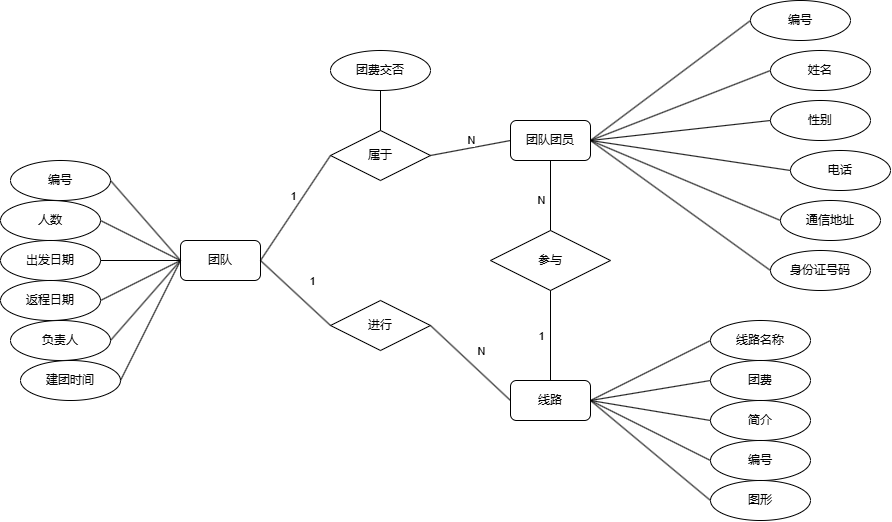

The diagram above was exported from draw.io. Its source (the exported page's mxGraphModel, read from the mxfile embedded in the PNG):
<mxGraphModel dx="2138" dy="621" grid="1" gridSize="10" guides="1" tooltips="1" connect="1" arrows="1" fold="1" page="1" pageScale="1" pageWidth="827" pageHeight="1169" math="0" shadow="0">
  <root>
    <mxCell id="0" />
    <mxCell id="1" parent="0" />
    <mxCell id="Q4kK5dnmdlSc7SHxTG4--2" value="团队团员" style="rounded=1;whiteSpace=wrap;html=1;" vertex="1" parent="1">
      <mxGeometry x="190" y="250" width="80" height="40" as="geometry" />
    </mxCell>
    <mxCell id="Q4kK5dnmdlSc7SHxTG4--3" value="编号" style="ellipse;whiteSpace=wrap;html=1;align=center;" vertex="1" parent="1">
      <mxGeometry x="430" y="130" width="100" height="40" as="geometry" />
    </mxCell>
    <mxCell id="Q4kK5dnmdlSc7SHxTG4--4" value="姓名" style="ellipse;whiteSpace=wrap;html=1;align=center;" vertex="1" parent="1">
      <mxGeometry x="450" y="180" width="100" height="40" as="geometry" />
    </mxCell>
    <mxCell id="Q4kK5dnmdlSc7SHxTG4--5" value="性别" style="ellipse;whiteSpace=wrap;html=1;align=center;" vertex="1" parent="1">
      <mxGeometry x="450" y="230" width="100" height="40" as="geometry" />
    </mxCell>
    <mxCell id="Q4kK5dnmdlSc7SHxTG4--6" value="电话" style="ellipse;whiteSpace=wrap;html=1;align=center;" vertex="1" parent="1">
      <mxGeometry x="470" y="280" width="100" height="40" as="geometry" />
    </mxCell>
    <mxCell id="Q4kK5dnmdlSc7SHxTG4--7" value="通信地址" style="ellipse;whiteSpace=wrap;html=1;align=center;" vertex="1" parent="1">
      <mxGeometry x="460" y="330" width="100" height="40" as="geometry" />
    </mxCell>
    <mxCell id="Q4kK5dnmdlSc7SHxTG4--8" value="身份证号码" style="ellipse;whiteSpace=wrap;html=1;align=center;" vertex="1" parent="1">
      <mxGeometry x="450" y="380" width="100" height="40" as="geometry" />
    </mxCell>
    <mxCell id="Q4kK5dnmdlSc7SHxTG4--11" value="" style="endArrow=none;html=1;rounded=0;exitX=1;exitY=0.5;exitDx=0;exitDy=0;entryX=0;entryY=0.5;entryDx=0;entryDy=0;" edge="1" parent="1" source="Q4kK5dnmdlSc7SHxTG4--2" target="Q4kK5dnmdlSc7SHxTG4--3">
      <mxGeometry relative="1" as="geometry">
        <mxPoint x="410" y="150" as="sourcePoint" />
        <mxPoint x="570" y="150" as="targetPoint" />
      </mxGeometry>
    </mxCell>
    <mxCell id="Q4kK5dnmdlSc7SHxTG4--12" value="" style="endArrow=none;html=1;rounded=0;exitX=1;exitY=0.5;exitDx=0;exitDy=0;entryX=0;entryY=0.5;entryDx=0;entryDy=0;" edge="1" parent="1" source="Q4kK5dnmdlSc7SHxTG4--2" target="Q4kK5dnmdlSc7SHxTG4--4">
      <mxGeometry relative="1" as="geometry">
        <mxPoint x="330" y="270" as="sourcePoint" />
        <mxPoint x="440" y="160" as="targetPoint" />
      </mxGeometry>
    </mxCell>
    <mxCell id="Q4kK5dnmdlSc7SHxTG4--13" value="" style="endArrow=none;html=1;rounded=0;exitX=1;exitY=0.5;exitDx=0;exitDy=0;entryX=0;entryY=0.5;entryDx=0;entryDy=0;" edge="1" parent="1" source="Q4kK5dnmdlSc7SHxTG4--2" target="Q4kK5dnmdlSc7SHxTG4--5">
      <mxGeometry relative="1" as="geometry">
        <mxPoint x="330" y="270" as="sourcePoint" />
        <mxPoint x="460" y="210" as="targetPoint" />
      </mxGeometry>
    </mxCell>
    <mxCell id="Q4kK5dnmdlSc7SHxTG4--14" value="" style="endArrow=none;html=1;rounded=0;entryX=0;entryY=0.5;entryDx=0;entryDy=0;exitX=1;exitY=0.5;exitDx=0;exitDy=0;" edge="1" parent="1" source="Q4kK5dnmdlSc7SHxTG4--2" target="Q4kK5dnmdlSc7SHxTG4--6">
      <mxGeometry relative="1" as="geometry">
        <mxPoint x="320" y="260" as="sourcePoint" />
        <mxPoint x="460" y="260" as="targetPoint" />
      </mxGeometry>
    </mxCell>
    <mxCell id="Q4kK5dnmdlSc7SHxTG4--15" value="" style="endArrow=none;html=1;rounded=0;entryX=0;entryY=0.5;entryDx=0;entryDy=0;exitX=1;exitY=0.5;exitDx=0;exitDy=0;" edge="1" parent="1" source="Q4kK5dnmdlSc7SHxTG4--2" target="Q4kK5dnmdlSc7SHxTG4--7">
      <mxGeometry relative="1" as="geometry">
        <mxPoint x="320" y="240" as="sourcePoint" />
        <mxPoint x="460" y="320" as="targetPoint" />
      </mxGeometry>
    </mxCell>
    <mxCell id="Q4kK5dnmdlSc7SHxTG4--16" value="" style="endArrow=none;html=1;rounded=0;entryX=0;entryY=0.5;entryDx=0;entryDy=0;exitX=1;exitY=0.5;exitDx=0;exitDy=0;" edge="1" parent="1" source="Q4kK5dnmdlSc7SHxTG4--2" target="Q4kK5dnmdlSc7SHxTG4--8">
      <mxGeometry relative="1" as="geometry">
        <mxPoint x="320" y="240" as="sourcePoint" />
        <mxPoint x="460" y="370" as="targetPoint" />
      </mxGeometry>
    </mxCell>
    <mxCell id="Q4kK5dnmdlSc7SHxTG4--17" value="参与" style="shape=rhombus;perimeter=rhombusPerimeter;whiteSpace=wrap;html=1;align=center;" vertex="1" parent="1">
      <mxGeometry x="170" y="360" width="120" height="60" as="geometry" />
    </mxCell>
    <mxCell id="Q4kK5dnmdlSc7SHxTG4--18" value="线路" style="rounded=1;whiteSpace=wrap;html=1;" vertex="1" parent="1">
      <mxGeometry x="190" y="510" width="80" height="40" as="geometry" />
    </mxCell>
    <mxCell id="Q4kK5dnmdlSc7SHxTG4--20" value="线路名称" style="ellipse;whiteSpace=wrap;html=1;align=center;" vertex="1" parent="1">
      <mxGeometry x="390" y="450" width="100" height="40" as="geometry" />
    </mxCell>
    <mxCell id="Q4kK5dnmdlSc7SHxTG4--21" value="" style="endArrow=none;html=1;rounded=0;entryX=0;entryY=0.5;entryDx=0;entryDy=0;exitX=1;exitY=0.5;exitDx=0;exitDy=0;" edge="1" parent="1" target="Q4kK5dnmdlSc7SHxTG4--20" source="Q4kK5dnmdlSc7SHxTG4--18">
      <mxGeometry relative="1" as="geometry">
        <mxPoint x="340" y="435" as="sourcePoint" />
        <mxPoint x="500" y="535" as="targetPoint" />
      </mxGeometry>
    </mxCell>
    <mxCell id="Q4kK5dnmdlSc7SHxTG4--22" value="团费" style="ellipse;whiteSpace=wrap;html=1;align=center;" vertex="1" parent="1">
      <mxGeometry x="390" y="490" width="100" height="40" as="geometry" />
    </mxCell>
    <mxCell id="Q4kK5dnmdlSc7SHxTG4--23" value="" style="endArrow=none;html=1;rounded=0;entryX=0;entryY=0.5;entryDx=0;entryDy=0;exitX=1;exitY=0.5;exitDx=0;exitDy=0;" edge="1" parent="1" target="Q4kK5dnmdlSc7SHxTG4--22" source="Q4kK5dnmdlSc7SHxTG4--18">
      <mxGeometry relative="1" as="geometry">
        <mxPoint x="310" y="585" as="sourcePoint" />
        <mxPoint x="520" y="590" as="targetPoint" />
      </mxGeometry>
    </mxCell>
    <mxCell id="Q4kK5dnmdlSc7SHxTG4--24" value="简介&lt;span style=&quot;color: rgba(0, 0, 0, 0); font-family: monospace; font-size: 0px; text-align: start; text-wrap: nowrap;&quot;&gt;%3CmxGraphModel%3E%3Croot%3E%3CmxCell%20id%3D%220%22%2F%3E%3CmxCell%20id%3D%221%22%20parent%3D%220%22%2F%3E%3CmxCell%20id%3D%222%22%20value%3D%22%E7%BA%BF%E8%B7%AF%E5%90%8D%E7%A7%B0%22%20style%3D%22ellipse%3BwhiteSpace%3Dwrap%3Bhtml%3D1%3Balign%3Dcenter%3B%22%20vertex%3D%221%22%20parent%3D%221%22%3E%3CmxGeometry%20x%3D%22364%22%20y%3D%22480%22%20width%3D%22100%22%20height%3D%2240%22%20as%3D%22geometry%22%2F%3E%3C%2FmxCell%3E%3CmxCell%20id%3D%223%22%20value%3D%22%22%20style%3D%22endArrow%3Dnone%3Bhtml%3D1%3Brounded%3D0%3BentryX%3D0%3BentryY%3D0.5%3BentryDx%3D0%3BentryDy%3D0%3BexitX%3D1%3BexitY%3D0.5%3BexitDx%3D0%3BexitDy%3D0%3B%22%20edge%3D%221%22%20target%3D%222%22%20parent%3D%221%22%3E%3CmxGeometry%20relative%3D%221%22%20as%3D%22geometry%22%3E%3CmxPoint%20x%3D%22290%22%20y%3D%22530%22%20as%3D%22sourcePoint%22%2F%3E%3CmxPoint%20x%3D%22500%22%20y%3D%22535%22%20as%3D%22targetPoint%22%2F%3E%3C%2FmxGeometry%3E%3C%2FmxCell%3E%3C%2Froot%3E%3C%2FmxGraphModel%3E&lt;/span&gt;" style="ellipse;whiteSpace=wrap;html=1;align=center;" vertex="1" parent="1">
      <mxGeometry x="390" y="530" width="100" height="40" as="geometry" />
    </mxCell>
    <mxCell id="Q4kK5dnmdlSc7SHxTG4--25" value="" style="endArrow=none;html=1;rounded=0;entryX=0;entryY=0.5;entryDx=0;entryDy=0;exitX=1;exitY=0.5;exitDx=0;exitDy=0;" edge="1" parent="1" target="Q4kK5dnmdlSc7SHxTG4--24" source="Q4kK5dnmdlSc7SHxTG4--18">
      <mxGeometry relative="1" as="geometry">
        <mxPoint x="296" y="635" as="sourcePoint" />
        <mxPoint x="506" y="640" as="targetPoint" />
      </mxGeometry>
    </mxCell>
    <mxCell id="Q4kK5dnmdlSc7SHxTG4--26" value="编号" style="ellipse;whiteSpace=wrap;html=1;align=center;" vertex="1" parent="1">
      <mxGeometry x="390" y="570" width="100" height="40" as="geometry" />
    </mxCell>
    <mxCell id="Q4kK5dnmdlSc7SHxTG4--27" value="" style="endArrow=none;html=1;rounded=0;entryX=0;entryY=0.5;entryDx=0;entryDy=0;exitX=1;exitY=0.5;exitDx=0;exitDy=0;" edge="1" parent="1" target="Q4kK5dnmdlSc7SHxTG4--26" source="Q4kK5dnmdlSc7SHxTG4--18">
      <mxGeometry relative="1" as="geometry">
        <mxPoint x="290" y="585" as="sourcePoint" />
        <mxPoint x="506" y="695" as="targetPoint" />
      </mxGeometry>
    </mxCell>
    <mxCell id="Q4kK5dnmdlSc7SHxTG4--28" value="图形" style="ellipse;whiteSpace=wrap;html=1;align=center;" vertex="1" parent="1">
      <mxGeometry x="390" y="610" width="100" height="40" as="geometry" />
    </mxCell>
    <mxCell id="Q4kK5dnmdlSc7SHxTG4--29" value="" style="endArrow=none;html=1;rounded=0;entryX=0;entryY=0.5;entryDx=0;entryDy=0;exitX=1;exitY=0.5;exitDx=0;exitDy=0;" edge="1" parent="1" target="Q4kK5dnmdlSc7SHxTG4--28" source="Q4kK5dnmdlSc7SHxTG4--18">
      <mxGeometry relative="1" as="geometry">
        <mxPoint x="270" y="650" as="sourcePoint" />
        <mxPoint x="486" y="760" as="targetPoint" />
      </mxGeometry>
    </mxCell>
    <mxCell id="Q4kK5dnmdlSc7SHxTG4--33" value="" style="endArrow=none;html=1;rounded=0;entryX=0.5;entryY=1;entryDx=0;entryDy=0;exitX=0.5;exitY=0;exitDx=0;exitDy=0;" edge="1" parent="1" source="Q4kK5dnmdlSc7SHxTG4--18" target="Q4kK5dnmdlSc7SHxTG4--17">
      <mxGeometry relative="1" as="geometry">
        <mxPoint x="240" y="370" as="sourcePoint" />
        <mxPoint x="270" y="300" as="targetPoint" />
      </mxGeometry>
    </mxCell>
    <mxCell id="Q4kK5dnmdlSc7SHxTG4--34" value="1" style="edgeLabel;html=1;align=center;verticalAlign=middle;resizable=0;points=[];" vertex="1" connectable="0" parent="Q4kK5dnmdlSc7SHxTG4--33">
      <mxGeometry x="0.1239" y="3" relative="1" as="geometry">
        <mxPoint x="-7" y="5" as="offset" />
      </mxGeometry>
    </mxCell>
    <mxCell id="Q4kK5dnmdlSc7SHxTG4--35" value="团队" style="rounded=1;whiteSpace=wrap;html=1;" vertex="1" parent="1">
      <mxGeometry x="-140" y="370" width="80" height="40" as="geometry" />
    </mxCell>
    <mxCell id="Q4kK5dnmdlSc7SHxTG4--36" value="编号" style="ellipse;whiteSpace=wrap;html=1;align=center;" vertex="1" parent="1">
      <mxGeometry x="-310" y="290" width="100" height="40" as="geometry" />
    </mxCell>
    <mxCell id="Q4kK5dnmdlSc7SHxTG4--37" value="" style="endArrow=none;html=1;rounded=0;exitX=0;exitY=0.5;exitDx=0;exitDy=0;entryX=1;entryY=0.5;entryDx=0;entryDy=0;" edge="1" parent="1" target="Q4kK5dnmdlSc7SHxTG4--36" source="Q4kK5dnmdlSc7SHxTG4--35">
      <mxGeometry relative="1" as="geometry">
        <mxPoint x="-250" y="410" as="sourcePoint" />
        <mxPoint x="50" y="290" as="targetPoint" />
      </mxGeometry>
    </mxCell>
    <mxCell id="Q4kK5dnmdlSc7SHxTG4--38" value="人数" style="ellipse;whiteSpace=wrap;html=1;align=center;" vertex="1" parent="1">
      <mxGeometry x="-320" y="330" width="100" height="40" as="geometry" />
    </mxCell>
    <mxCell id="Q4kK5dnmdlSc7SHxTG4--39" value="" style="endArrow=none;html=1;rounded=0;exitX=0;exitY=0.5;exitDx=0;exitDy=0;entryX=1;entryY=0.5;entryDx=0;entryDy=0;" edge="1" parent="1" target="Q4kK5dnmdlSc7SHxTG4--38" source="Q4kK5dnmdlSc7SHxTG4--35">
      <mxGeometry relative="1" as="geometry">
        <mxPoint x="-140" y="420" as="sourcePoint" />
        <mxPoint x="20" y="350" as="targetPoint" />
      </mxGeometry>
    </mxCell>
    <mxCell id="Q4kK5dnmdlSc7SHxTG4--40" value="出发日期&lt;span style=&quot;color: rgba(0, 0, 0, 0); font-family: monospace; font-size: 0px; text-align: start; text-wrap: nowrap;&quot;&gt;%3CmxGraphModel%3E%3Croot%3E%3CmxCell%20id%3D%220%22%2F%3E%3CmxCell%20id%3D%221%22%20parent%3D%220%22%2F%3E%3CmxCell%20id%3D%222%22%20value%3D%22%E7%BC%96%E5%8F%B7%22%20style%3D%22ellipse%3BwhiteSpace%3Dwrap%3Bhtml%3D1%3Balign%3Dcenter%3B%22%20vertex%3D%221%22%20parent%3D%221%22%3E%3CmxGeometry%20x%3D%22-300%22%20y%3D%22320%22%20width%3D%22100%22%20height%3D%2240%22%20as%3D%22geometry%22%2F%3E%3C%2FmxCell%3E%3CmxCell%20id%3D%223%22%20value%3D%22%22%20style%3D%22endArrow%3Dnone%3Bhtml%3D1%3Brounded%3D0%3BexitX%3D0%3BexitY%3D0.5%3BexitDx%3D0%3BexitDy%3D0%3BentryX%3D1%3BentryY%3D0.5%3BentryDx%3D0%3BentryDy%3D0%3B%22%20edge%3D%221%22%20target%3D%222%22%20parent%3D%221%22%3E%3CmxGeometry%20relative%3D%221%22%20as%3D%22geometry%22%3E%3CmxPoint%20x%3D%22-110%22%20y%3D%22360%22%20as%3D%22sourcePoint%22%2F%3E%3CmxPoint%20x%3D%2250%22%20y%3D%22290%22%20as%3D%22targetPoint%22%2F%3E%3C%2FmxGeometry%3E%3C%2FmxCell%3E%3C%2Froot%3E%3C%2FmxGraphModel%3E&lt;/span&gt;" style="ellipse;whiteSpace=wrap;html=1;align=center;" vertex="1" parent="1">
      <mxGeometry x="-320" y="370" width="100" height="40" as="geometry" />
    </mxCell>
    <mxCell id="Q4kK5dnmdlSc7SHxTG4--41" value="" style="endArrow=none;html=1;rounded=0;exitX=0;exitY=0.5;exitDx=0;exitDy=0;entryX=1;entryY=0.5;entryDx=0;entryDy=0;" edge="1" parent="1" target="Q4kK5dnmdlSc7SHxTG4--40" source="Q4kK5dnmdlSc7SHxTG4--35">
      <mxGeometry relative="1" as="geometry">
        <mxPoint x="-130" y="480" as="sourcePoint" />
        <mxPoint x="30" y="410" as="targetPoint" />
      </mxGeometry>
    </mxCell>
    <mxCell id="Q4kK5dnmdlSc7SHxTG4--42" value="返程日期" style="ellipse;whiteSpace=wrap;html=1;align=center;" vertex="1" parent="1">
      <mxGeometry x="-320" y="410" width="100" height="40" as="geometry" />
    </mxCell>
    <mxCell id="Q4kK5dnmdlSc7SHxTG4--43" value="" style="endArrow=none;html=1;rounded=0;exitX=0;exitY=0.5;exitDx=0;exitDy=0;entryX=1;entryY=0.5;entryDx=0;entryDy=0;" edge="1" parent="1" target="Q4kK5dnmdlSc7SHxTG4--42" source="Q4kK5dnmdlSc7SHxTG4--35">
      <mxGeometry relative="1" as="geometry">
        <mxPoint x="-140" y="560" as="sourcePoint" />
        <mxPoint x="20" y="490" as="targetPoint" />
      </mxGeometry>
    </mxCell>
    <mxCell id="Q4kK5dnmdlSc7SHxTG4--44" value="负责人" style="ellipse;whiteSpace=wrap;html=1;align=center;" vertex="1" parent="1">
      <mxGeometry x="-310" y="450" width="100" height="40" as="geometry" />
    </mxCell>
    <mxCell id="Q4kK5dnmdlSc7SHxTG4--45" value="" style="endArrow=none;html=1;rounded=0;exitX=0;exitY=0.5;exitDx=0;exitDy=0;entryX=1;entryY=0.5;entryDx=0;entryDy=0;" edge="1" parent="1" target="Q4kK5dnmdlSc7SHxTG4--44" source="Q4kK5dnmdlSc7SHxTG4--35">
      <mxGeometry relative="1" as="geometry">
        <mxPoint x="-130" y="610" as="sourcePoint" />
        <mxPoint x="30" y="540" as="targetPoint" />
      </mxGeometry>
    </mxCell>
    <mxCell id="Q4kK5dnmdlSc7SHxTG4--46" value="建团时间" style="ellipse;whiteSpace=wrap;html=1;align=center;" vertex="1" parent="1">
      <mxGeometry x="-300" y="490" width="100" height="40" as="geometry" />
    </mxCell>
    <mxCell id="Q4kK5dnmdlSc7SHxTG4--47" value="" style="endArrow=none;html=1;rounded=0;exitX=0;exitY=0.5;exitDx=0;exitDy=0;entryX=1;entryY=0.5;entryDx=0;entryDy=0;" edge="1" parent="1" target="Q4kK5dnmdlSc7SHxTG4--46" source="Q4kK5dnmdlSc7SHxTG4--35">
      <mxGeometry relative="1" as="geometry">
        <mxPoint x="-140" y="660" as="sourcePoint" />
        <mxPoint x="20" y="590" as="targetPoint" />
      </mxGeometry>
    </mxCell>
    <mxCell id="Q4kK5dnmdlSc7SHxTG4--48" value="属于" style="shape=rhombus;perimeter=rhombusPerimeter;whiteSpace=wrap;html=1;align=center;" vertex="1" parent="1">
      <mxGeometry x="10" y="260" width="100" height="50" as="geometry" />
    </mxCell>
    <mxCell id="Q4kK5dnmdlSc7SHxTG4--49" value="" style="endArrow=none;html=1;rounded=0;entryX=0;entryY=0.5;entryDx=0;entryDy=0;exitX=1;exitY=0.5;exitDx=0;exitDy=0;" edge="1" parent="1" source="Q4kK5dnmdlSc7SHxTG4--48" target="Q4kK5dnmdlSc7SHxTG4--2">
      <mxGeometry relative="1" as="geometry">
        <mxPoint x="240" y="370" as="sourcePoint" />
        <mxPoint x="240" y="300" as="targetPoint" />
      </mxGeometry>
    </mxCell>
    <mxCell id="Q4kK5dnmdlSc7SHxTG4--50" value="N" style="edgeLabel;html=1;align=center;verticalAlign=middle;resizable=0;points=[];" vertex="1" connectable="0" parent="Q4kK5dnmdlSc7SHxTG4--49">
      <mxGeometry x="0.1239" y="3" relative="1" as="geometry">
        <mxPoint x="-4" y="-4" as="offset" />
      </mxGeometry>
    </mxCell>
    <mxCell id="Q4kK5dnmdlSc7SHxTG4--51" value="" style="endArrow=none;html=1;rounded=0;entryX=0;entryY=0.5;entryDx=0;entryDy=0;exitX=1;exitY=0.5;exitDx=0;exitDy=0;" edge="1" parent="1" source="Q4kK5dnmdlSc7SHxTG4--35" target="Q4kK5dnmdlSc7SHxTG4--48">
      <mxGeometry relative="1" as="geometry">
        <mxPoint x="120" y="295" as="sourcePoint" />
        <mxPoint x="200" y="280" as="targetPoint" />
      </mxGeometry>
    </mxCell>
    <mxCell id="Q4kK5dnmdlSc7SHxTG4--52" value="1" style="edgeLabel;html=1;align=center;verticalAlign=middle;resizable=0;points=[];" vertex="1" connectable="0" parent="Q4kK5dnmdlSc7SHxTG4--51">
      <mxGeometry x="0.1239" y="3" relative="1" as="geometry">
        <mxPoint x="-5" y="-4" as="offset" />
      </mxGeometry>
    </mxCell>
    <mxCell id="Q4kK5dnmdlSc7SHxTG4--53" value="团费交否" style="ellipse;whiteSpace=wrap;html=1;align=center;" vertex="1" parent="1">
      <mxGeometry x="10" y="180" width="100" height="40" as="geometry" />
    </mxCell>
    <mxCell id="Q4kK5dnmdlSc7SHxTG4--54" value="" style="endArrow=none;html=1;rounded=0;exitX=0.5;exitY=0;exitDx=0;exitDy=0;entryX=0.5;entryY=1;entryDx=0;entryDy=0;" edge="1" parent="1" target="Q4kK5dnmdlSc7SHxTG4--53" source="Q4kK5dnmdlSc7SHxTG4--48">
      <mxGeometry relative="1" as="geometry">
        <mxPoint x="70" y="250" as="sourcePoint" />
        <mxPoint x="250" y="130" as="targetPoint" />
      </mxGeometry>
    </mxCell>
    <mxCell id="Q4kK5dnmdlSc7SHxTG4--55" value="进行" style="shape=rhombus;perimeter=rhombusPerimeter;whiteSpace=wrap;html=1;align=center;" vertex="1" parent="1">
      <mxGeometry x="10" y="430" width="100" height="50" as="geometry" />
    </mxCell>
    <mxCell id="Q4kK5dnmdlSc7SHxTG4--56" value="" style="endArrow=none;html=1;rounded=0;entryX=0.5;entryY=1;entryDx=0;entryDy=0;exitX=0.5;exitY=0;exitDx=0;exitDy=0;" edge="1" parent="1" source="Q4kK5dnmdlSc7SHxTG4--17" target="Q4kK5dnmdlSc7SHxTG4--2">
      <mxGeometry relative="1" as="geometry">
        <mxPoint x="240" y="520" as="sourcePoint" />
        <mxPoint x="240" y="430" as="targetPoint" />
      </mxGeometry>
    </mxCell>
    <mxCell id="Q4kK5dnmdlSc7SHxTG4--57" value="N" style="edgeLabel;html=1;align=center;verticalAlign=middle;resizable=0;points=[];" vertex="1" connectable="0" parent="Q4kK5dnmdlSc7SHxTG4--56">
      <mxGeometry x="0.1239" y="3" relative="1" as="geometry">
        <mxPoint x="-7" y="9" as="offset" />
      </mxGeometry>
    </mxCell>
    <mxCell id="Q4kK5dnmdlSc7SHxTG4--59" value="" style="endArrow=none;html=1;rounded=0;entryX=0;entryY=0.5;entryDx=0;entryDy=0;exitX=1;exitY=0.5;exitDx=0;exitDy=0;" edge="1" parent="1" source="Q4kK5dnmdlSc7SHxTG4--35" target="Q4kK5dnmdlSc7SHxTG4--55">
      <mxGeometry relative="1" as="geometry">
        <mxPoint x="-50" y="400" as="sourcePoint" />
        <mxPoint x="20" y="295" as="targetPoint" />
      </mxGeometry>
    </mxCell>
    <mxCell id="Q4kK5dnmdlSc7SHxTG4--60" value="1" style="edgeLabel;html=1;align=center;verticalAlign=middle;resizable=0;points=[];" vertex="1" connectable="0" parent="Q4kK5dnmdlSc7SHxTG4--59">
      <mxGeometry x="0.1239" y="3" relative="1" as="geometry">
        <mxPoint x="9" y="-14" as="offset" />
      </mxGeometry>
    </mxCell>
    <mxCell id="Q4kK5dnmdlSc7SHxTG4--61" value="" style="endArrow=none;html=1;rounded=0;entryX=0;entryY=0.5;entryDx=0;entryDy=0;exitX=1;exitY=0.5;exitDx=0;exitDy=0;" edge="1" parent="1" source="Q4kK5dnmdlSc7SHxTG4--55" target="Q4kK5dnmdlSc7SHxTG4--18">
      <mxGeometry relative="1" as="geometry">
        <mxPoint x="-40" y="410" as="sourcePoint" />
        <mxPoint x="30" y="305" as="targetPoint" />
      </mxGeometry>
    </mxCell>
    <mxCell id="Q4kK5dnmdlSc7SHxTG4--62" value="N" style="edgeLabel;html=1;align=center;verticalAlign=middle;resizable=0;points=[];" vertex="1" connectable="0" parent="Q4kK5dnmdlSc7SHxTG4--61">
      <mxGeometry x="0.1239" y="3" relative="1" as="geometry">
        <mxPoint x="3" y="-15" as="offset" />
      </mxGeometry>
    </mxCell>
  </root>
</mxGraphModel>